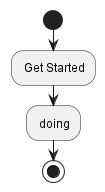

The diagram above was rendered by PlantUML. Its source (embedded in the PNG):
@startuml
start

    : Get Started;
    : doing;

stop
@enduml